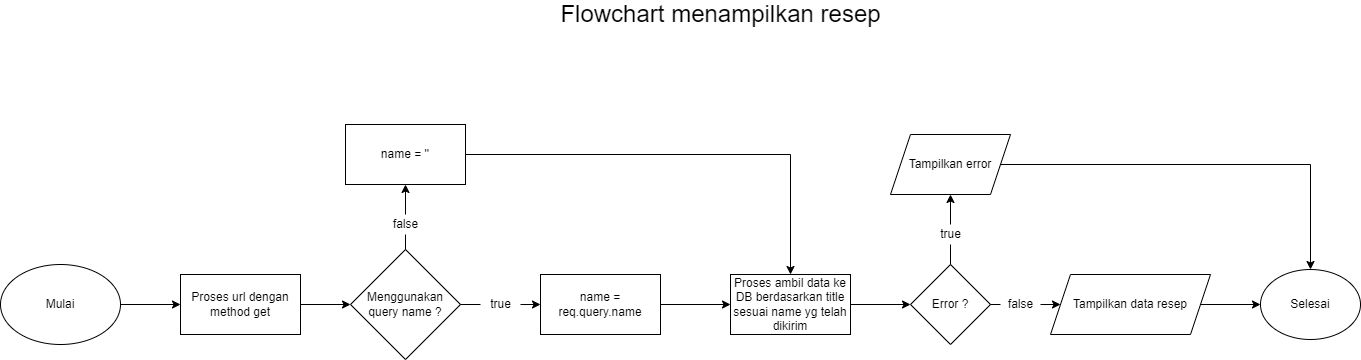

The diagram above was exported from draw.io. Its source (the exported page's mxGraphModel, read from the mxfile embedded in the PNG):
<mxGraphModel dx="2496" dy="1250" grid="1" gridSize="10" guides="1" tooltips="1" connect="1" arrows="1" fold="1" page="1" pageScale="1" pageWidth="4681" pageHeight="3300" math="0" shadow="0">
  <root>
    <mxCell id="0" />
    <mxCell id="1" parent="0" />
    <mxCell id="NTXWErV4aStuqLoIzCp7-6" style="edgeStyle=orthogonalEdgeStyle;rounded=0;orthogonalLoop=1;jettySize=auto;html=1;exitX=1;exitY=0.5;exitDx=0;exitDy=0;entryX=0;entryY=0.5;entryDx=0;entryDy=0;" edge="1" parent="1" source="NTXWErV4aStuqLoIzCp7-1" target="NTXWErV4aStuqLoIzCp7-2">
      <mxGeometry relative="1" as="geometry" />
    </mxCell>
    <mxCell id="NTXWErV4aStuqLoIzCp7-1" value="Mulai" style="ellipse;whiteSpace=wrap;html=1;" vertex="1" parent="1">
      <mxGeometry x="80" y="390" width="120" height="80" as="geometry" />
    </mxCell>
    <mxCell id="NTXWErV4aStuqLoIzCp7-7" style="edgeStyle=orthogonalEdgeStyle;rounded=0;orthogonalLoop=1;jettySize=auto;html=1;exitX=1;exitY=0.5;exitDx=0;exitDy=0;entryX=0;entryY=0.5;entryDx=0;entryDy=0;" edge="1" parent="1" source="NTXWErV4aStuqLoIzCp7-2" target="NTXWErV4aStuqLoIzCp7-3">
      <mxGeometry relative="1" as="geometry" />
    </mxCell>
    <mxCell id="NTXWErV4aStuqLoIzCp7-2" value="Proses url dengan method get" style="rounded=0;whiteSpace=wrap;html=1;" vertex="1" parent="1">
      <mxGeometry x="260" y="400" width="120" height="60" as="geometry" />
    </mxCell>
    <mxCell id="NTXWErV4aStuqLoIzCp7-10" style="edgeStyle=orthogonalEdgeStyle;rounded=0;orthogonalLoop=1;jettySize=auto;html=1;exitX=0.5;exitY=0;exitDx=0;exitDy=0;entryX=0.5;entryY=1;entryDx=0;entryDy=0;startArrow=none;" edge="1" parent="1" source="NTXWErV4aStuqLoIzCp7-13" target="NTXWErV4aStuqLoIzCp7-9">
      <mxGeometry relative="1" as="geometry" />
    </mxCell>
    <mxCell id="NTXWErV4aStuqLoIzCp7-11" style="edgeStyle=orthogonalEdgeStyle;rounded=0;orthogonalLoop=1;jettySize=auto;html=1;exitX=1;exitY=0.5;exitDx=0;exitDy=0;entryX=0;entryY=0.5;entryDx=0;entryDy=0;startArrow=none;" edge="1" parent="1" source="NTXWErV4aStuqLoIzCp7-12" target="NTXWErV4aStuqLoIzCp7-8">
      <mxGeometry relative="1" as="geometry" />
    </mxCell>
    <mxCell id="NTXWErV4aStuqLoIzCp7-3" value="Menggunakan query name ?" style="rhombus;whiteSpace=wrap;html=1;" vertex="1" parent="1">
      <mxGeometry x="430" y="375" width="110" height="110" as="geometry" />
    </mxCell>
    <mxCell id="NTXWErV4aStuqLoIzCp7-29" style="edgeStyle=orthogonalEdgeStyle;rounded=0;orthogonalLoop=1;jettySize=auto;html=1;exitX=1;exitY=0.5;exitDx=0;exitDy=0;entryX=0.5;entryY=0;entryDx=0;entryDy=0;" edge="1" parent="1" source="NTXWErV4aStuqLoIzCp7-4" target="NTXWErV4aStuqLoIzCp7-27">
      <mxGeometry relative="1" as="geometry" />
    </mxCell>
    <mxCell id="NTXWErV4aStuqLoIzCp7-4" value="Tampilkan error" style="shape=parallelogram;perimeter=parallelogramPerimeter;whiteSpace=wrap;html=1;fixedSize=1;" vertex="1" parent="1">
      <mxGeometry x="970" y="260" width="120" height="60" as="geometry" />
    </mxCell>
    <mxCell id="NTXWErV4aStuqLoIzCp7-28" style="edgeStyle=orthogonalEdgeStyle;rounded=0;orthogonalLoop=1;jettySize=auto;html=1;exitX=1;exitY=0.5;exitDx=0;exitDy=0;entryX=0;entryY=0.5;entryDx=0;entryDy=0;" edge="1" parent="1" source="NTXWErV4aStuqLoIzCp7-5" target="NTXWErV4aStuqLoIzCp7-27">
      <mxGeometry relative="1" as="geometry" />
    </mxCell>
    <mxCell id="NTXWErV4aStuqLoIzCp7-5" value="Tampilkan data resep" style="shape=parallelogram;perimeter=parallelogramPerimeter;whiteSpace=wrap;html=1;fixedSize=1;" vertex="1" parent="1">
      <mxGeometry x="1130" y="400" width="160" height="60" as="geometry" />
    </mxCell>
    <mxCell id="NTXWErV4aStuqLoIzCp7-17" style="edgeStyle=orthogonalEdgeStyle;rounded=0;orthogonalLoop=1;jettySize=auto;html=1;exitX=1;exitY=0.5;exitDx=0;exitDy=0;entryX=0;entryY=0.5;entryDx=0;entryDy=0;" edge="1" parent="1" source="NTXWErV4aStuqLoIzCp7-8" target="NTXWErV4aStuqLoIzCp7-16">
      <mxGeometry relative="1" as="geometry" />
    </mxCell>
    <mxCell id="NTXWErV4aStuqLoIzCp7-8" value="name = req.query.name" style="rounded=0;whiteSpace=wrap;html=1;" vertex="1" parent="1">
      <mxGeometry x="620" y="400" width="120" height="60" as="geometry" />
    </mxCell>
    <mxCell id="NTXWErV4aStuqLoIzCp7-18" style="edgeStyle=orthogonalEdgeStyle;rounded=0;orthogonalLoop=1;jettySize=auto;html=1;exitX=1;exitY=0.5;exitDx=0;exitDy=0;entryX=0.5;entryY=0;entryDx=0;entryDy=0;" edge="1" parent="1" source="NTXWErV4aStuqLoIzCp7-9" target="NTXWErV4aStuqLoIzCp7-16">
      <mxGeometry relative="1" as="geometry" />
    </mxCell>
    <mxCell id="NTXWErV4aStuqLoIzCp7-9" value="name = ''" style="rounded=0;whiteSpace=wrap;html=1;" vertex="1" parent="1">
      <mxGeometry x="425" y="250" width="120" height="60" as="geometry" />
    </mxCell>
    <mxCell id="NTXWErV4aStuqLoIzCp7-13" value="false" style="text;html=1;align=center;verticalAlign=middle;resizable=0;points=[];autosize=1;strokeColor=none;fillColor=none;" vertex="1" parent="1">
      <mxGeometry x="465" y="340" width="40" height="20" as="geometry" />
    </mxCell>
    <mxCell id="NTXWErV4aStuqLoIzCp7-14" value="" style="edgeStyle=orthogonalEdgeStyle;rounded=0;orthogonalLoop=1;jettySize=auto;html=1;exitX=0.5;exitY=0;exitDx=0;exitDy=0;entryX=0.5;entryY=1;entryDx=0;entryDy=0;endArrow=none;" edge="1" parent="1" source="NTXWErV4aStuqLoIzCp7-3" target="NTXWErV4aStuqLoIzCp7-13">
      <mxGeometry relative="1" as="geometry">
        <mxPoint x="485" y="375" as="sourcePoint" />
        <mxPoint x="485" y="320" as="targetPoint" />
      </mxGeometry>
    </mxCell>
    <mxCell id="NTXWErV4aStuqLoIzCp7-12" value="true" style="text;html=1;align=center;verticalAlign=middle;resizable=0;points=[];autosize=1;strokeColor=none;fillColor=none;" vertex="1" parent="1">
      <mxGeometry x="560" y="420" width="40" height="20" as="geometry" />
    </mxCell>
    <mxCell id="NTXWErV4aStuqLoIzCp7-15" value="" style="edgeStyle=orthogonalEdgeStyle;rounded=0;orthogonalLoop=1;jettySize=auto;html=1;exitX=1;exitY=0.5;exitDx=0;exitDy=0;entryX=0;entryY=0.5;entryDx=0;entryDy=0;endArrow=none;" edge="1" parent="1" source="NTXWErV4aStuqLoIzCp7-3" target="NTXWErV4aStuqLoIzCp7-12">
      <mxGeometry relative="1" as="geometry">
        <mxPoint x="540" y="430" as="sourcePoint" />
        <mxPoint x="610" y="430" as="targetPoint" />
      </mxGeometry>
    </mxCell>
    <mxCell id="NTXWErV4aStuqLoIzCp7-20" style="edgeStyle=orthogonalEdgeStyle;rounded=0;orthogonalLoop=1;jettySize=auto;html=1;exitX=1;exitY=0.5;exitDx=0;exitDy=0;entryX=0;entryY=0.5;entryDx=0;entryDy=0;" edge="1" parent="1" source="NTXWErV4aStuqLoIzCp7-16" target="NTXWErV4aStuqLoIzCp7-19">
      <mxGeometry relative="1" as="geometry" />
    </mxCell>
    <mxCell id="NTXWErV4aStuqLoIzCp7-16" value="Proses ambil data ke DB berdasarkan title sesuai name yg telah dikirim" style="rounded=0;whiteSpace=wrap;html=1;" vertex="1" parent="1">
      <mxGeometry x="810" y="400" width="120" height="60" as="geometry" />
    </mxCell>
    <mxCell id="NTXWErV4aStuqLoIzCp7-21" style="edgeStyle=orthogonalEdgeStyle;rounded=0;orthogonalLoop=1;jettySize=auto;html=1;exitX=0.5;exitY=0;exitDx=0;exitDy=0;entryX=0.5;entryY=1;entryDx=0;entryDy=0;startArrow=none;" edge="1" parent="1" source="NTXWErV4aStuqLoIzCp7-23" target="NTXWErV4aStuqLoIzCp7-4">
      <mxGeometry relative="1" as="geometry" />
    </mxCell>
    <mxCell id="NTXWErV4aStuqLoIzCp7-22" style="edgeStyle=orthogonalEdgeStyle;rounded=0;orthogonalLoop=1;jettySize=auto;html=1;exitX=1;exitY=0.5;exitDx=0;exitDy=0;entryX=0;entryY=0.5;entryDx=0;entryDy=0;startArrow=none;" edge="1" parent="1" source="NTXWErV4aStuqLoIzCp7-24" target="NTXWErV4aStuqLoIzCp7-5">
      <mxGeometry relative="1" as="geometry" />
    </mxCell>
    <mxCell id="NTXWErV4aStuqLoIzCp7-19" value="Error ?" style="rhombus;whiteSpace=wrap;html=1;" vertex="1" parent="1">
      <mxGeometry x="990" y="390" width="80" height="80" as="geometry" />
    </mxCell>
    <mxCell id="NTXWErV4aStuqLoIzCp7-24" value="false" style="text;html=1;align=center;verticalAlign=middle;resizable=0;points=[];autosize=1;strokeColor=none;fillColor=none;" vertex="1" parent="1">
      <mxGeometry x="1080" y="420" width="40" height="20" as="geometry" />
    </mxCell>
    <mxCell id="NTXWErV4aStuqLoIzCp7-25" value="" style="edgeStyle=orthogonalEdgeStyle;rounded=0;orthogonalLoop=1;jettySize=auto;html=1;exitX=1;exitY=0.5;exitDx=0;exitDy=0;entryX=0;entryY=0.5;entryDx=0;entryDy=0;endArrow=none;" edge="1" parent="1" source="NTXWErV4aStuqLoIzCp7-19" target="NTXWErV4aStuqLoIzCp7-24">
      <mxGeometry relative="1" as="geometry">
        <mxPoint x="1070" y="430" as="sourcePoint" />
        <mxPoint x="1130" y="430" as="targetPoint" />
      </mxGeometry>
    </mxCell>
    <mxCell id="NTXWErV4aStuqLoIzCp7-23" value="true" style="text;html=1;align=center;verticalAlign=middle;resizable=0;points=[];autosize=1;strokeColor=none;fillColor=none;" vertex="1" parent="1">
      <mxGeometry x="1010" y="350" width="40" height="20" as="geometry" />
    </mxCell>
    <mxCell id="NTXWErV4aStuqLoIzCp7-26" value="" style="edgeStyle=orthogonalEdgeStyle;rounded=0;orthogonalLoop=1;jettySize=auto;html=1;exitX=0.5;exitY=0;exitDx=0;exitDy=0;entryX=0.5;entryY=1;entryDx=0;entryDy=0;endArrow=none;" edge="1" parent="1" source="NTXWErV4aStuqLoIzCp7-19" target="NTXWErV4aStuqLoIzCp7-23">
      <mxGeometry relative="1" as="geometry">
        <mxPoint x="1030" y="390" as="sourcePoint" />
        <mxPoint x="1030" y="320" as="targetPoint" />
      </mxGeometry>
    </mxCell>
    <mxCell id="NTXWErV4aStuqLoIzCp7-27" value="Selesai" style="ellipse;whiteSpace=wrap;html=1;" vertex="1" parent="1">
      <mxGeometry x="1340" y="395" width="100" height="70" as="geometry" />
    </mxCell>
    <mxCell id="NTXWErV4aStuqLoIzCp7-30" value="&lt;font style=&quot;font-size: 24px&quot;&gt;Flowchart menampilkan resep&lt;/font&gt;" style="text;html=1;align=center;verticalAlign=middle;resizable=0;points=[];autosize=1;strokeColor=none;fillColor=none;" vertex="1" parent="1">
      <mxGeometry x="630" y="130" width="340" height="20" as="geometry" />
    </mxCell>
  </root>
</mxGraphModel>